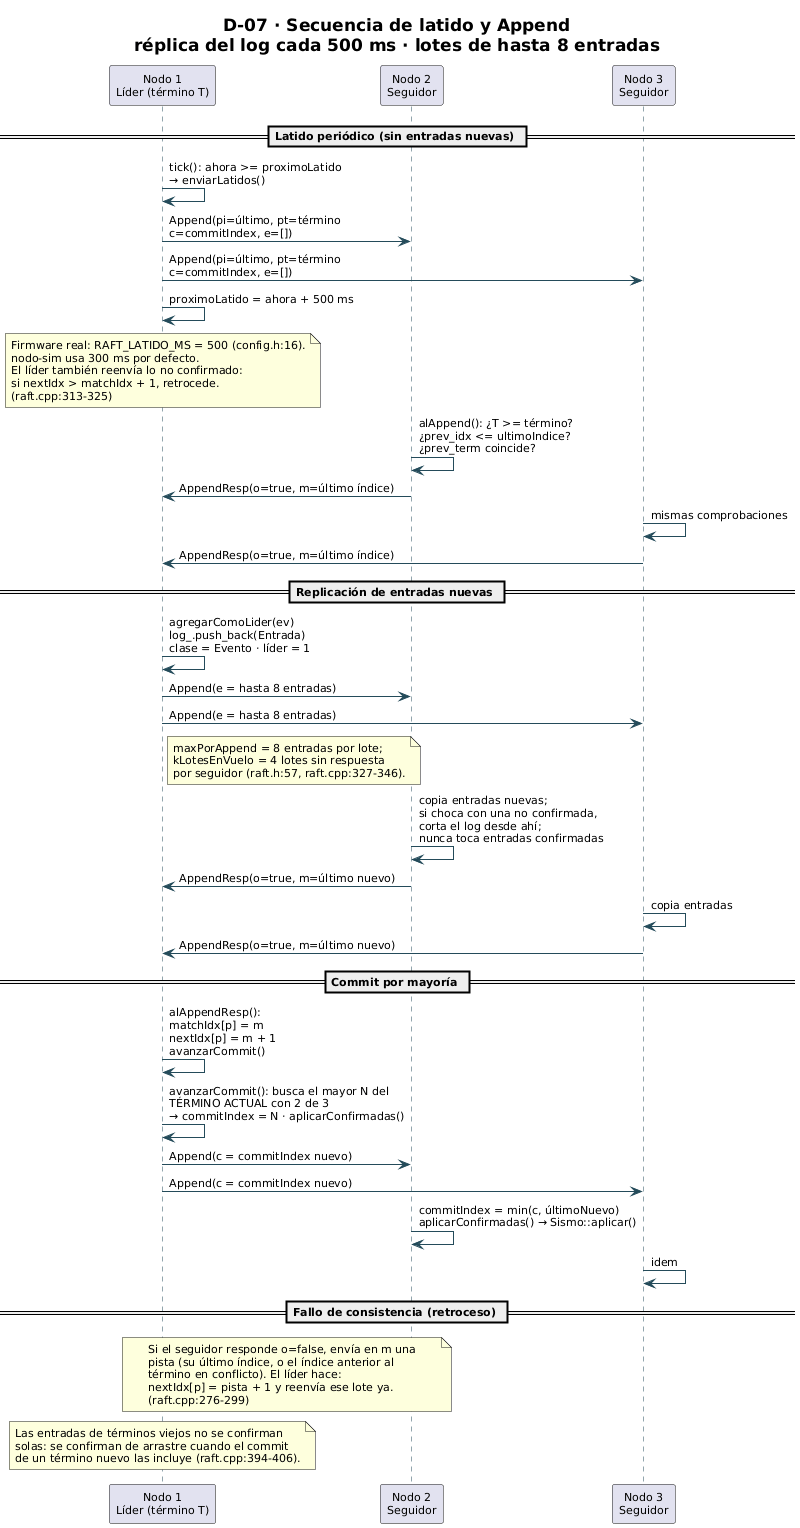

The diagram above was rendered by PlantUML. Its source (embedded in the PNG):
@startuml D-07-secuencia-latido-append
title D-07 · Secuencia de latido y Append\nréplica del log cada 500 ms · lotes de hasta 8 entradas
scale max 1600 width

skinparam backgroundColor #FFFFFF
skinparam shadowing false
skinparam defaultFontName "DejaVu Sans"
skinparam defaultFontSize 11
skinparam TitleFontSize 17
skinparam ArrowColor #244B5A
skinparam sequenceLifeLineBorderColor #244B5A

participant "Nodo 1\nLíder (término T)" as L
participant "Nodo 2\nSeguidor" as F2
participant "Nodo 3\nSeguidor" as F3

== Latido periódico (sin entradas nuevas) ==
L -> L : tick(): ahora >= proximoLatido\n→ enviarLatidos()
L -> F2 : Append(pi=último, pt=término\nc=commitIndex, e=[])
L -> F3 : Append(pi=último, pt=término\nc=commitIndex, e=[])
L -> L : proximoLatido = ahora + 500 ms
note over L
  Firmware real: RAFT_LATIDO_MS = 500 (config.h:16).
  nodo-sim usa 300 ms por defecto.
  El líder también reenvía lo no confirmado:
  si nextIdx > matchIdx + 1, retrocede.
  (raft.cpp:313-325)
end note

F2 -> F2 : alAppend(): ¿T >= término?\n¿prev_idx <= ultimoIndice?\n¿prev_term coincide?
F2 -> L : AppendResp(o=true, m=último índice)
F3 -> F3 : mismas comprobaciones
F3 -> L : AppendResp(o=true, m=último índice)

== Replicación de entradas nuevas ==
L -> L : agregarComoLider(ev)\nlog_.push_back(Entrada)\nclase = Evento · líder = 1
L -> F2 : Append(e = hasta 8 entradas)
L -> F3 : Append(e = hasta 8 entradas)
note right of L
  maxPorAppend = 8 entradas por lote;
  kLotesEnVuelo = 4 lotes sin respuesta
  por seguidor (raft.h:57, raft.cpp:327-346).
end note

F2 -> F2 : copia entradas nuevas;\nsi choca con una no confirmada,\ncorta el log desde ahí;\nnunca toca entradas confirmadas
F2 -> L : AppendResp(o=true, m=último nuevo)
F3 -> F3 : copia entradas
F3 -> L : AppendResp(o=true, m=último nuevo)

== Commit por mayoría ==
L -> L : alAppendResp():\nmatchIdx[p] = m\nnextIdx[p] = m + 1\navanzarCommit()
L -> L : avanzarCommit(): busca el mayor N del\nTÉRMINO ACTUAL con 2 de 3\n→ commitIndex = N · aplicarConfirmadas()
L -> F2 : Append(c = commitIndex nuevo)
L -> F3 : Append(c = commitIndex nuevo)
F2 -> F2 : commitIndex = min(c, últimoNuevo)\naplicarConfirmadas() → Sismo::aplicar()
F3 -> F3 : idem

== Fallo de consistencia (retroceso) ==
note over L, F2
  Si el seguidor responde o=false, envía en m una
  pista (su último índice, o el índice anterior al
  término en conflicto). El líder hace:
  nextIdx[p] = pista + 1 y reenvía ese lote ya.
  (raft.cpp:276-299)
end note

note over L
  Las entradas de términos viejos no se confirman
  solas: se confirman de arrastre cuando el commit
  de un término nuevo las incluye (raft.cpp:394-406).
end note

@enduml